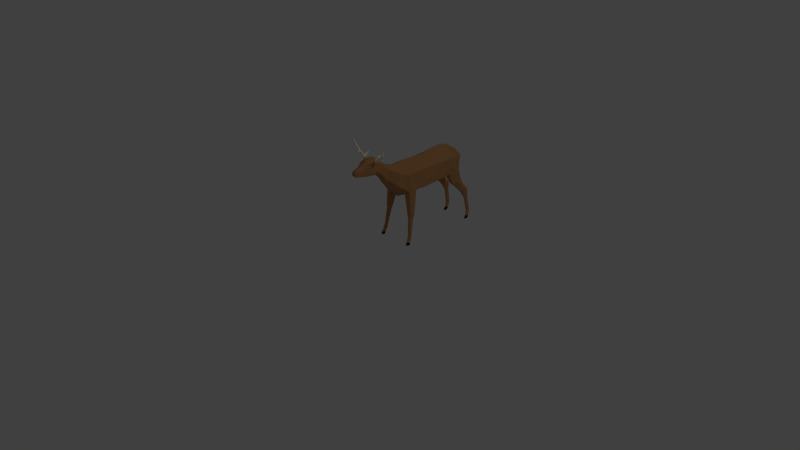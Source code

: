 # Source: Deer_non-rigged_.blend  (saved by Blender 2.76.0; exported with 4.5.12 LTS)
import bpy
from mathutils import Matrix  # noqa: F401  (used for matrix-valued properties, if any)

bpy.ops.wm.read_factory_settings(use_empty=True)
scene = bpy.context.scene
scene.name = 'Scene'

# ---- collections
col_collection_1 = bpy.data.collections.new('Collection 1'); scene.collection.children.link(col_collection_1)

# ---- materials (node trees are filled in below, after node groups)
mat_deer_skin = bpy.data.materials.new('deer skin')
mat_deer_skin.alpha_threshold = 0.0
mat_deer_skin.diffuse_color = (0.4735, 0.2307, 0.09531, 1.0)
mat_deer_skin.roughness = 0.5
mat_deer_horn = bpy.data.materials.new('deer horn')
mat_deer_horn.alpha_threshold = 0.0
mat_deer_horn.diffuse_color = (0.9734, 0.8632, 0.6514, 1.0)
mat_deer_horn.roughness = 0.5
mat_deer_hoaves = bpy.data.materials.new('Deer hoaves')
mat_deer_hoaves.alpha_threshold = 0.0
mat_deer_hoaves.diffuse_color = (0.01229, 0.01229, 0.01229, 1.0)
mat_deer_hoaves.roughness = 0.5

# ---- material node trees
mat_deer_skin.use_nodes = True; mat_deer_skin.node_tree.nodes.clear()
_N = mat_deer_skin.node_tree.nodes; _L = mat_deer_skin.node_tree.links
n0 = _N.new('ShaderNodeOutputMaterial'); n0.name = 'Material Output'; n0.location = (300, 300)
n1 = _N.new('ShaderNodeBsdfDiffuse'); n1.name = 'Diffuse BSDF'; n1.location = (10, 300)
n1.inputs[0].default_value = (0.491, 0.2423, 0.0999, 1.0)
_L.new(n1.outputs[0], n0.inputs[0])
n0.is_active_output = True
mat_deer_horn.use_nodes = True; mat_deer_horn.node_tree.nodes.clear()
_N = mat_deer_horn.node_tree.nodes; _L = mat_deer_horn.node_tree.links
n0 = _N.new('ShaderNodeOutputMaterial'); n0.name = 'Material Output'; n0.location = (300, 300)
n1 = _N.new('ShaderNodeBsdfDiffuse'); n1.name = 'Diffuse BSDF'; n1.location = (10, 300)
n1.inputs[0].default_value = (1.0, 0.8918, 0.6729, 1.0)
_L.new(n1.outputs[0], n0.inputs[0])
n0.is_active_output = True
mat_deer_hoaves.use_nodes = True; mat_deer_hoaves.node_tree.nodes.clear()
_N = mat_deer_hoaves.node_tree.nodes; _L = mat_deer_hoaves.node_tree.links
n0 = _N.new('ShaderNodeOutputMaterial'); n0.name = 'Material Output'; n0.location = (300, 300)
n1 = _N.new('ShaderNodeBsdfDiffuse'); n1.name = 'Diffuse BSDF'; n1.location = (10, 300)
n1.inputs[0].default_value = (0.01341, 0.01341, 0.01341, 1.0)
_L.new(n1.outputs[0], n0.inputs[0])
n0.is_active_output = True

# ---- world
world_world = bpy.data.worlds.new('World'); scene.world = world_world
world_world.color = (0.05088, 0.05088, 0.05088)
world_world.use_sun_shadow = False
world_world.sun_shadow_jitter_overblur = 0.0
world_world.cycles.sampling_method = 'MANUAL'
world_world.cycles.sample_map_resolution = 256

# ---- cameras
cam_camera = bpy.data.cameras.new('Camera')
cam_camera.clip_end = 100.0
cam_camera.lens = 35.0
cam_camera.sensor_width = 32.0
cam_camera.sensor_height = 18.0
cam_camera.ortho_scale = 7.314
cam_camera.dof.focus_distance = 0.0

# ---- lights
light_lamp = bpy.data.lights.new('Lamp', 'POINT')
light_lamp.transmission_factor = 0.0
light_lamp.cutoff_distance = 30.0
light_lamp.energy = 100.0
light_lamp.shadow_buffer_clip_start = 1.001
light_lamp.shadow_soft_size = 0.1
light_lamp.shadow_maximum_resolution = 0.006
light_lamp.use_absolute_resolution = True
light_lamp.cycles.use_multiple_importance_sampling = False

# ---- meshes
me_cylinder = bpy.data.meshes.new('Cylinder')
me_cylinder.from_pydata([(0.4143, 1.668, 3.75), (1.014, 2.149, 3.767), (0.4624, 1.61, 3.879), (1.053, 2.091, 3.864), (0.3663, 1.725, 3.879), (0.9761, 2.182, 3.876), (1.191, 2.707, 3.99), (0.5182, 1.756, 3.758), (0.4749, 1.808, 3.875), (0.4563, 1.897, 3.705), (0.4088, 1.931, 3.568), (0.4175, 1.824, 3.616), (0.4815, 1.837, 3.622), (0.5366, 1.966, 3.39), (0.7366, 1.834, 3.872), (0.6598, 1.946, 3.853), (0.7469, 2.009, 3.877), (0.8232, 1.901, 3.872), (0.8001, 1.957, 3.991), (0.7471, 1.916, 3.991), (0.7679, 2.028, 3.984), (0.7191, 1.982, 3.991), (0.748, 2.144, 4.105), (0.2366, 1.473, 3.571), (0.2847, 1.416, 3.7), (0.1886, 1.53, 3.7), (0.0, 1.127, -1.0), (0.0, 1.009, 1.282), (0.866, 0.5, -1.0), (0.866, 0.5, 1.258), (0.8365, -0.5, -1.0), (0.866, -0.5176, 1.332), (0.0, -0.9235, -1.0), (0.0, -1.0, 1.258), (0.0, 0.9522, 0.1115), (0.866, 0.5, 0.0001744), (0.8934, -0.5, -0.1508), (0.0, -1.096, -7.215e-09), (0.0, 0.9612, 1.632), (0.866, 0.5, 1.608), (0.9376, -0.5176, 1.608), (0.0, -1.0, 1.608), (0.0, 0.9054, 1.951), (0.866, 0.5, 1.927), (0.866, -0.5176, 1.831), (0.0, -1.0, 1.927), (0.0, 0.9825, 2.364), (0.7456, 0.6827, 2.405), (0.7456, -0.03035, 2.557), (0.0, -0.3868, 2.633), (0.0, 1.154, 2.829), (0.3618, 0.925, 2.847), (0.3618, 0.3825, 2.939), (0.0, 0.1171, 2.979), (0.0, 1.388, 3.178), (0.3493, 1.218, 3.201), (0.3493, 0.8184, 3.287), (0.0, 0.5998, 3.337), (0.5894, -0.6599, -1.0), (0.5665, -0.7242, 1.325), (0.6347, -0.6662, -0.1508), (0.5082, -0.7242, 1.608), (0.5795, -0.7242, 1.916), (0.4665, -0.1777, 2.588), (0.331, 0.2729, 2.955), (0.3264, 0.7281, 3.308), (0.7577, -1.897, 1.572), (0.9597, -1.859, 1.575), (0.7249, -1.865, 1.734), (0.994, -1.857, 1.738), (0.7587, -1.861, 1.916), (0.955, -1.826, 1.865), (0.7827, -2.015, 1.607), (0.9548, -1.983, 1.609), (0.7548, -1.988, 1.745), (0.9839, -1.982, 1.748), (0.7836, -1.985, 1.9), (0.9507, -1.956, 1.857), (0.8005, -2.137, 1.651), (0.9497, -2.109, 1.653), (0.7763, -2.113, 1.771), (0.9749, -2.108, 1.774), (0.8013, -2.111, 1.905), (0.9461, -2.085, 1.868), (0.8947, -3.0, 1.828), (1.003, -2.979, 1.83), (0.8771, -2.983, 1.915), (1.021, -2.978, 1.917), (0.8952, -2.981, 2.013), (1.001, -2.962, 1.986), (0.866, 0.5, -0.4999), (0.8657, -0.5, -0.5), (0.0, -1.01, -0.5), (0.0, 1.04, -0.4443), (0.5598, -0.7105, -0.5), (0.0, 1.142, -1.241), (0.846, 0.5486, -1.241), (0.818, -0.3978, -1.241), (0.0, -0.7987, -1.241), (0.5842, -0.5492, -1.241), (0.0, 1.056, -1.711), (0.8243, 0.495, -1.711), (0.9293, -0.3193, -1.711), (0.0, -0.7785, -1.711), (0.4159, -0.5771, -1.711), (0.0, 0.8208, -2.147), (0.7453, 0.3749, -2.147), (0.7243, -0.3359, -2.147), (0.0, -0.6369, -2.147), (0.5487, -0.4496, -2.147), (0.0, 0.6047, -2.476), (0.5741, 0.3822, -2.433), (0.5636, 0.1423, -2.376), (0.0, -0.007945, -2.451), (0.476, 0.08555, -2.405), (0.8257, -1.056, -1.538), (0.6059, -1.081, -1.538), (0.9326, -1.039, -1.912), (0.4763, -1.042, -1.912), (0.7808, -0.9787, -2.258), (0.6157, -0.9977, -2.258), (0.8078, -1.46, -1.974), (0.6496, -1.478, -1.974), (0.8848, -1.448, -2.243), (0.5563, -1.45, -2.243), (0.7755, -1.404, -2.492), (0.6567, -1.418, -2.492), (0.8194, -1.878, -2.372), (0.6741, -1.895, -2.372), (0.8901, -1.867, -2.619), (0.5883, -1.869, -2.619), (0.7897, -1.827, -2.848), (0.6805, -1.84, -2.848), (0.8019, -2.323, -2.618), (0.73, -2.331, -2.618), (0.8369, -2.317, -2.74), (0.6875, -2.318, -2.74), (0.7872, -2.298, -2.853), (0.7332, -2.304, -2.853), (0.8289, -2.944, -2.732), (0.757, -2.953, -2.732), (0.8639, -2.939, -2.854), (0.7145, -2.94, -2.854), (0.8142, -2.919, -2.967), (0.7602, -2.925, -2.967), (0.84, -3.16, -2.776), (0.7715, -3.168, -2.776), (0.8733, -3.155, -2.893), (0.7311, -3.155, -2.893), (0.826, -3.136, -3.001), (0.7746, -3.142, -3.001), (0.8517, -3.466, -2.708), (0.7831, -3.473, -2.708), (0.885, -3.46, -2.824), (0.7427, -3.461, -2.824), (0.8377, -3.442, -2.932), (0.7862, -3.447, -2.932), (0.8616, -3.635, -2.613), (0.7866, -3.643, -2.613), (0.898, -3.629, -2.74), (0.7424, -3.63, -2.74), (0.8462, -3.608, -2.858), (0.79, -3.615, -2.858), (0.9183, -3.27, 1.891), (1.033, -3.249, 1.892), (0.8998, -3.252, 1.983), (1.052, -3.248, 1.985), (0.919, -3.25, 2.085), (1.03, -3.23, 2.057), (0.9365, -3.454, 1.987), (1.051, -3.432, 1.988), (0.918, -3.436, 2.079), (1.07, -3.431, 2.081), (0.9371, -3.434, 2.182), (1.048, -3.414, 2.153), (0.9519, -3.609, 2.032), (1.066, -3.587, 2.034), (0.9333, -3.591, 2.124), (1.086, -3.586, 2.126), (0.9525, -3.589, 2.227), (1.064, -3.569, 2.199), (0.0, 1.583, 3.365), (0.3514, 1.422, 3.426), (0.3687, 1.075, 3.606), (0.0, 0.8723, 3.712), (0.3425, 0.9911, 3.65), (0.0, 1.79, 3.629), (0.4292, 1.625, 3.81), (0.4292, 1.075, 3.848), (0.0, 0.7543, 3.871), (0.3923, 0.9424, 3.858), (0.0, 1.708, 4.123), (0.3997, 1.533, 4.124), (0.3997, 1.073, 4.156), (0.0, 0.8054, 4.175), (0.3689, 0.9627, 4.164), (0.0, 1.471, 4.472), (0.2539, 1.356, 4.473), (0.2539, 1.054, 4.494), (0.0, 0.8786, 4.507), (0.2463, 0.9818, 4.5), (0.0, 1.38, 4.789), (0.1869, 1.297, 4.789), (0.1869, 1.081, 4.804), (0.0, 0.9552, 4.813), (0.1838, 1.029, 4.808), (0.0, 1.318, 4.885), (0.167, 1.258, 4.885), (0.167, 1.099, 4.896), (0.0, 1.006, 4.903), (0.1647, 1.061, 4.899), (0.0, 1.243, 4.948), (0.125, 1.207, 4.948), (0.125, 1.112, 4.966), (0.0, 1.057, 4.959), (0.1241, 1.09, 4.957), (0.125, 1.16, 4.968), (0.0, 1.127, 4.981), (0.09333, 0.5548, -2.453), (0.1333, 0.0388, -2.44), (0.0, 0.4987, -2.463), (0.09259, 0.4546, -2.453), (0.0, 0.4693, -2.624), (0.06344, 0.4495, -2.611), (0.0, 0.4253, -2.613), (0.06334, 0.4072, -2.606), (0.0, 0.3696, -2.691), (0.0515, 0.3544, -2.678), (0.0, 0.3339, -2.677), (0.05145, 0.3195, -2.669)], [], [(0, 7, 1, 3, 17, 14, 2), (8, 15, 16, 5, 1, 7), (2, 14, 15, 8, 4), (4, 0, 23, 25), (1, 5, 6), (5, 3, 6), (3, 1, 6), (0, 4, 10, 11), (8, 7, 12, 9), (7, 0, 11, 12), (4, 8, 9, 10), (9, 12, 13), (11, 10, 13), (12, 11, 13), (10, 9, 13), (15, 14, 19, 21), (17, 3, 5, 16), (14, 17, 18, 19), (17, 16, 20, 18), (16, 15, 21, 20), (19, 18, 22), (18, 20, 22), (20, 21, 22), (21, 19, 22), (23, 24, 25), (2, 4, 25, 24), (0, 2, 24, 23), (34, 27, 29, 35), (35, 29, 31, 36), (60, 59, 33, 37), (94, 60, 37, 92), (90, 35, 36, 91), (93, 34, 35, 90), (31, 40, 69, 67), (31, 29, 39, 40), (29, 27, 38, 39), (61, 59, 66, 68), (40, 39, 43, 44), (39, 38, 42, 43), (62, 44, 48, 63), (44, 43, 47, 48), (43, 42, 46, 47), (63, 48, 52, 64), (48, 47, 51, 52), (47, 46, 50, 51), (64, 52, 56, 65), (52, 51, 55, 56), (51, 50, 54, 55), (53, 64, 65, 57), (49, 63, 64, 53), (45, 62, 63, 49), (41, 61, 62, 45), (33, 59, 61, 41), (91, 36, 60, 94), (36, 31, 59, 60), (69, 71, 77, 75), (68, 66, 72, 74), (40, 44, 71, 69), (62, 61, 68, 70), (59, 31, 67, 66), (44, 62, 70, 71), (77, 76, 82, 83), (76, 74, 80, 82), (67, 69, 75, 73), (66, 67, 73, 72), (70, 68, 74, 76), (71, 70, 76, 77), (81, 83, 89, 87), (80, 78, 84, 86), (74, 72, 78, 80), (75, 77, 83, 81), (73, 75, 81, 79), (72, 73, 79, 78), (89, 88, 167, 168), (88, 86, 165, 167), (79, 81, 87, 85), (78, 79, 85, 84), (82, 80, 86, 88), (83, 82, 88, 89), (30, 91, 94, 58), (26, 93, 90, 28), (28, 90, 91, 30), (58, 94, 92, 32), (58, 32, 98, 99), (30, 58, 99, 97), (28, 30, 97, 96), (26, 28, 96, 95), (99, 98, 103, 104), (95, 96, 101, 100), (107, 102, 117, 119), (96, 97, 102, 101), (104, 103, 108, 109), (100, 101, 106, 105), (102, 97, 115, 117), (101, 102, 107, 106), (109, 108, 113, 219, 114), (105, 106, 111, 218, 110), (107, 109, 114, 112), (106, 107, 112, 111), (119, 117, 123, 125), (117, 115, 121, 123), (97, 99, 116, 115), (99, 104, 118, 116), (104, 109, 120, 118), (109, 107, 119, 120), (121, 122, 128, 127), (122, 124, 130, 128), (120, 119, 125, 126), (116, 118, 124, 122), (115, 116, 122, 121), (118, 120, 126, 124), (132, 131, 137, 138), (131, 129, 135, 137), (124, 126, 132, 130), (123, 121, 127, 129), (125, 123, 129, 131), (126, 125, 131, 132), (136, 138, 144, 142), (133, 134, 140, 139), (128, 130, 136, 134), (127, 128, 134, 133), (130, 132, 138, 136), (129, 127, 133, 135), (144, 143, 149, 150), (143, 141, 147, 149), (135, 133, 139, 141), (137, 135, 141, 143), (138, 137, 143, 144), (134, 136, 142, 140), (147, 145, 151, 153), (148, 150, 156, 154), (140, 142, 148, 146), (139, 140, 146, 145), (142, 144, 150, 148), (141, 139, 145, 147), (156, 155, 161, 162), (155, 153, 159, 161), (149, 147, 153, 155), (150, 149, 155, 156), (146, 148, 154, 152), (145, 146, 152, 151), (157, 158, 160, 159), (159, 160, 162, 161), (152, 154, 160, 158), (151, 152, 158, 157), (154, 156, 162, 160), (153, 151, 157, 159), (166, 168, 174, 172), (165, 163, 169, 171), (86, 84, 163, 165), (87, 89, 168, 166), (85, 87, 166, 164), (84, 85, 164, 163), (174, 173, 179, 180), (173, 171, 177, 179), (164, 166, 172, 170), (163, 164, 170, 169), (167, 165, 171, 173), (168, 167, 173, 174), (175, 176, 178, 177), (177, 178, 180, 179), (171, 169, 175, 177), (172, 174, 180, 178), (170, 172, 178, 176), (169, 170, 176, 175), (56, 55, 182, 183), (65, 56, 183, 185), (55, 54, 181, 182), (57, 65, 185, 184), (184, 185, 190, 189), (183, 182, 187, 188), (185, 183, 188, 190), (182, 181, 186, 187), (189, 190, 195, 194), (188, 187, 192, 193), (190, 188, 193, 195), (187, 186, 191, 192), (192, 191, 196, 197), (194, 195, 200, 199), (193, 192, 197, 198), (195, 193, 198, 200), (200, 198, 203, 205), (197, 196, 201, 202), (199, 200, 205, 204), (198, 197, 202, 203), (205, 203, 208, 210), (202, 201, 206, 207), (204, 205, 210, 209), (203, 202, 207, 208), (210, 208, 213, 215), (207, 206, 211, 212), (209, 210, 215, 214), (208, 207, 212, 216, 213), (216, 217, 214, 215, 213), (212, 211, 217, 216), (218, 111, 112, 114, 219, 221), (220, 221, 219, 113), (218, 221, 225, 223), (223, 225, 229, 227), (110, 218, 223, 222), (221, 220, 224, 225), (226, 227, 229, 228), (222, 223, 227, 226), (225, 224, 228, 229)])
me_cylinder.polygons.foreach_set('material_index', [1, 1, 1, 0, 1, 1, 1, 1, 1, 1, 1, 1, 1, 1, 1, 1, 1, 1, 1, 1, 1, 1, 1, 1, 0, 1, 1, 0, 0, 0, 0, 0, 0, 0, 0, 0, 0, 0, 0, 0, 0, 0, 0, 0, 0, 0, 0, 0, 0, 0, 0, 0, 0, 0, 0, 0, 0, 0, 0, 0, 0, 0, 0, 0, 0, 0, 0, 0, 0, 0, 0, 0, 0, 0, 0, 0, 0, 0, 0, 0, 0, 0, 0, 0, 0, 0, 0, 0, 0, 0, 0, 0, 0, 0, 0, 0, 0, 0, 0, 0, 0, 0, 0, 0, 0, 0, 0, 0, 0, 0, 0, 0, 0, 0, 0, 0, 0, 0, 0, 0, 0, 0, 0, 0, 0, 0, 0, 0, 0, 0, 0, 0, 0, 0, 0, 2, 2, 0, 0, 0, 0, 2, 2, 2, 2, 2, 2, 0, 0, 0, 0, 0, 0, 2, 2, 0, 0, 0, 0, 2, 2, 2, 2, 2, 2, 0, 0, 0, 0, 0, 0, 0, 0, 0, 0, 0, 0, 0, 0, 0, 0, 0, 0, 0, 0, 0, 0, 0, 0, 0, 0, 0, 0, 0, 0, 0, 0, 0, 0, 0, 0, 0, 0, 0])
me_cylinder.materials.append(mat_deer_skin)
me_cylinder.materials.append(mat_deer_horn)
me_cylinder.materials.append(mat_deer_hoaves)
me_cylinder.use_remesh_preserve_volume = False
me_cylinder.use_remesh_preserve_attributes = False
me_cylinder.use_mirror_x = True
me_cylinder.use_paint_bone_selection = False
me_cylinder.use_paint_mask_vertex = True
me_cylinder.update()

# ---- objects
ob_lamp = bpy.data.objects.new('Lamp', light_lamp)
ob_camera = bpy.data.objects.new('Camera', cam_camera)
ob_deer = bpy.data.objects.new('Deer', me_cylinder)

# ---- transforms, parenting, visibility, modifiers, constraints
ob_lamp.location = (4.076, 1.005, 5.904)
ob_lamp.rotation_euler = (0.6503, 0.05522, 1.866)
ob_lamp.lock_rotations_4d = False
ob_lamp.empty_display_type = 'ARROWS'
ob_lamp.color = (0.0, 0.0, 0.0, 0.0)
ob_lamp.lineart.crease_threshold = 0.0
ob_camera.location = (7.481, -6.508, 5.344)
ob_camera.rotation_euler = (1.109, 0.01082, 0.8149)
ob_camera.lock_rotations_4d = False
ob_camera.empty_display_type = 'ARROWS'
ob_camera.color = (0.0, 0.0, 0.0, 0.0)
ob_camera.display_type = 'WIRE'
ob_camera.lineart.crease_threshold = 0.0
ob_deer.location = (-1.051e-18, 0.8826, 0.9191)
ob_deer.rotation_euler = (1.571, -0.0, 0.0)
ob_deer.scale = (0.2351, 0.2351, 0.2351)
ob_deer.display_type = 'SOLID'
ob_deer.lineart.crease_threshold = 0.0
ob_deer.use_mesh_mirror_x = True
_vg = ob_deer.vertex_groups.new(name='Back Spine')
_vg = ob_deer.vertex_groups.new(name='front Spine')
_vg = ob_deer.vertex_groups.new(name='Neck Base')
_vg = ob_deer.vertex_groups.new(name='Neck Mid-Bottom')
_vg = ob_deer.vertex_groups.new(name='Neck Mid-Top')
_vg = ob_deer.vertex_groups.new(name='Neck Top')
_vg = ob_deer.vertex_groups.new(name='Head')
_vg = ob_deer.vertex_groups.new(name='Front Thigh.L')
_vg = ob_deer.vertex_groups.new(name='Front Sheen.L')
_vg = ob_deer.vertex_groups.new(name='Front Thigh.R')
_vg = ob_deer.vertex_groups.new(name='Front Sheen.R')
_vg = ob_deer.vertex_groups.new(name='Back Thigh.L')
_vg = ob_deer.vertex_groups.new(name='Back Sheen.L')
_vg = ob_deer.vertex_groups.new(name='Back Thigh.R')
_vg = ob_deer.vertex_groups.new(name='Back Sheen.R')
_vg = ob_deer.vertex_groups.new(name='Back Leg Pol Target.L')
_vg = ob_deer.vertex_groups.new(name='Back Leg Pol Target.R')
_m = ob_deer.modifiers.new('Mirror', 'MIRROR')
_m.use_clip = True

# ---- collection membership
col_collection_1.objects.link(ob_lamp)
col_collection_1.objects.link(ob_camera)
col_collection_1.objects.link(ob_deer)

# ---- scene / render settings (as saved in the file)
scene.camera = ob_camera
scene.frame_start = 1; scene.frame_end = 250; scene.frame_set(1)
scene.render.engine = 'CYCLES'
scene.render.resolution_percentage = 50
scene.render.dither_intensity = 0.0
scene.cycles.use_denoising = False
scene.cycles.samples = 10
scene.cycles.sampling_pattern = 'TABULATED_SOBOL'
scene.cycles.light_sampling_threshold = 0.0
scene.cycles.use_adaptive_sampling = False
scene.cycles.use_light_tree = False
scene.cycles.blur_glossy = 0.0
scene.cycles.pixel_filter_type = 'GAUSSIAN'
scene.cycles.sample_clamp_indirect = 0.0
scene.view_settings.view_transform = 'Standard'
bpy.context.view_layer.update()
